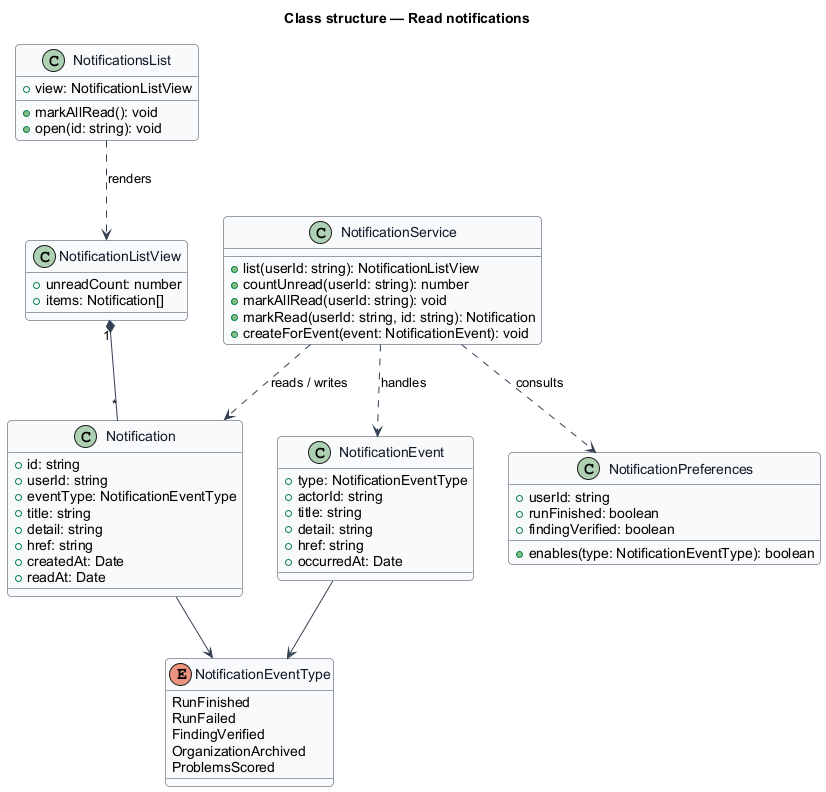

The diagram above was rendered by PlantUML. Its source (embedded in the PNG):
@startuml
skinparam backgroundColor #FFFFFF
skinparam shadowing false
skinparam roundcorner 8
skinparam defaultFontName Arial
skinparam ArrowColor #344054
skinparam class {
  BorderColor #344054
  FontColor #101828
  BackgroundColor #F9FAFB
}
title Class structure — Read notifications

class NotificationsList {
  +view: NotificationListView
  +markAllRead(): void
  +open(id: string): void
}
class NotificationListView {
  +unreadCount: number
  +items: Notification[]
}
class Notification {
  +id: string
  +userId: string
  +eventType: NotificationEventType
  +title: string
  +detail: string
  +href: string
  +createdAt: Date
  +readAt: Date
}
enum NotificationEventType {
  RunFinished
  RunFailed
  FindingVerified
  OrganizationArchived
  ProblemsScored
}
class NotificationEvent {
  +type: NotificationEventType
  +actorId: string
  +title: string
  +detail: string
  +href: string
  +occurredAt: Date
}
class NotificationPreferences {
  +userId: string
  +runFinished: boolean
  +findingVerified: boolean
  +enables(type: NotificationEventType): boolean
}
class NotificationService {
  +list(userId: string): NotificationListView
  +countUnread(userId: string): number
  +markAllRead(userId: string): void
  +markRead(userId: string, id: string): Notification
  +createForEvent(event: NotificationEvent): void
}

NotificationsList ..> NotificationListView : renders
NotificationListView "1" *-- "*" Notification
Notification --> NotificationEventType
NotificationEvent --> NotificationEventType
NotificationService ..> Notification : reads / writes
NotificationService ..> NotificationEvent : handles
NotificationService ..> NotificationPreferences : consults
@enduml